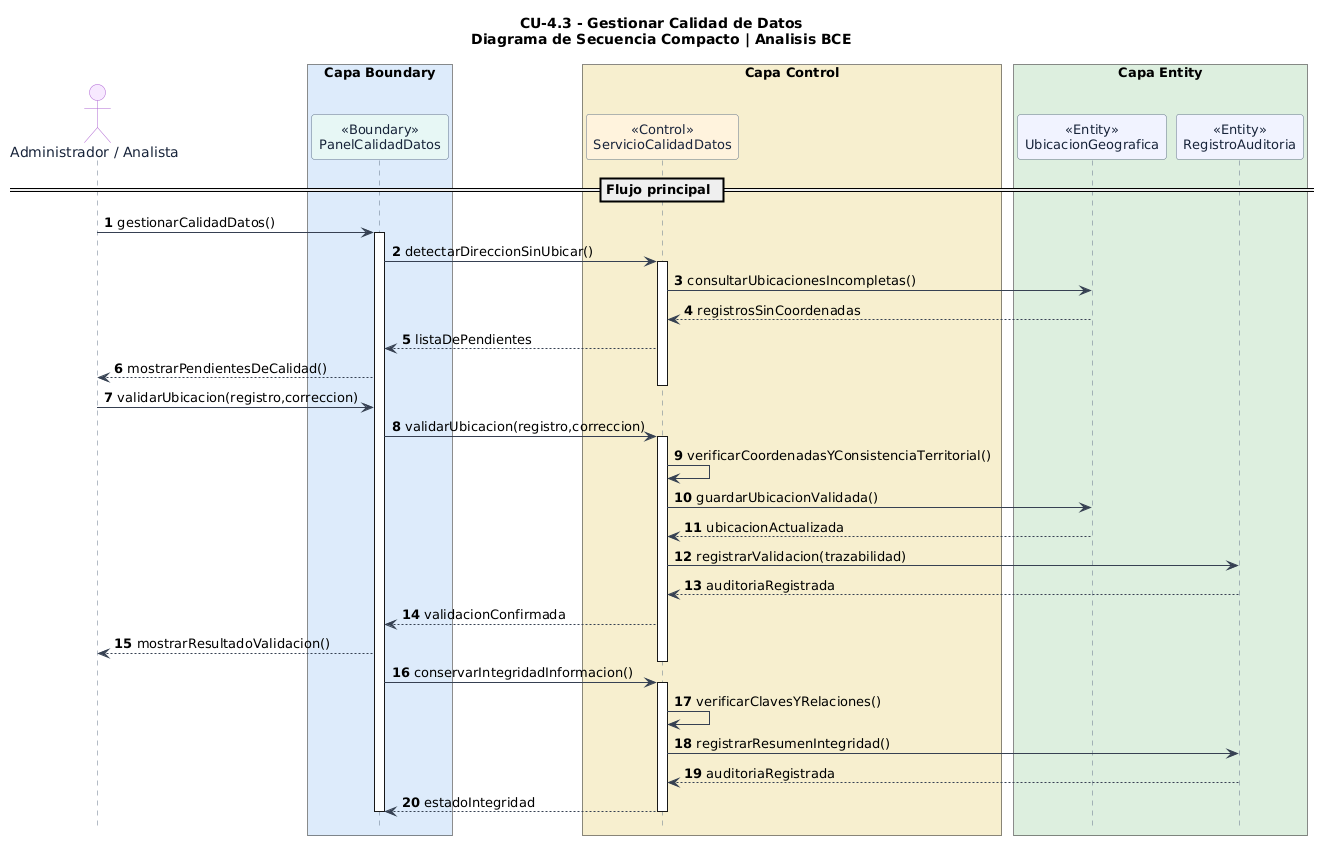

The diagram above was rendered by PlantUML. Its source (embedded in the PNG):
@startuml
' LOJAGAS - CU-4.3 Gestionar Calidad de Datos
' Diagrama de secuencia compacto: escenario principal exitoso
' Basado en el Markdown original proporcionado por el usuario
' Las operaciones auxiliares son propuestas de analisis a validar.
skinparam backgroundColor #FFFFFF
skinparam shadowing false
skinparam sequence {
  ArrowColor #364152
  LifeLineBorderColor #64748B
  LifeLineBackgroundColor #FFFFFF
  ParticipantBorderColor #64748B
  ParticipantFontColor #18243A
  ParticipantFontSize 13
  ActorBorderColor #AF65D1
  ActorFontColor #18243A
}
skinparam maxMessageSize 85
hide footbox

title CU-4.3 - Gestionar Calidad de Datos\nDiagrama de Secuencia Compacto | Analisis BCE

autonumber
actor "Administrador / Analista" as U #F6E8FF

box "Capa Boundary" #DCEBFA
  participant "<<Boundary>>\nPanelCalidadDatos" as UI #E6F7F4
end box

box "Capa Control" #F6EFCF
  participant "<<Control>>\nServicioCalidadDatos" as QUAL #FFF2DD
end box

box "Capa Entity" #DDEEDF
  participant "<<Entity>>\nUbicacionGeografica" as REG #F1F3FF
  participant "<<Entity>>\nRegistroAuditoria" as LOG #F1F3FF
end box

== Flujo principal ==
U -> UI : gestionarCalidadDatos()
activate UI
UI -> QUAL : detectarDireccionSinUbicar()
activate QUAL
QUAL -> REG : consultarUbicacionesIncompletas()
REG --> QUAL : registrosSinCoordenadas
QUAL --> UI : listaDePendientes
UI --> U : mostrarPendientesDeCalidad()
deactivate QUAL
U -> UI : validarUbicacion(registro,correccion)
UI -> QUAL : validarUbicacion(registro,correccion)
activate QUAL
QUAL -> QUAL : verificarCoordenadasYConsistenciaTerritorial()
QUAL -> REG : guardarUbicacionValidada()
REG --> QUAL : ubicacionActualizada
QUAL -> LOG : registrarValidacion(trazabilidad)
LOG --> QUAL : auditoriaRegistrada
QUAL --> UI : validacionConfirmada
UI --> U : mostrarResultadoValidacion()
deactivate QUAL
UI -> QUAL : conservarIntegridadInformacion()
activate QUAL
QUAL -> QUAL : verificarClavesYRelaciones()
QUAL -> LOG : registrarResumenIntegridad()
LOG --> QUAL : auditoriaRegistrada
QUAL --> UI : estadoIntegridad
deactivate QUAL
deactivate UI
@enduml